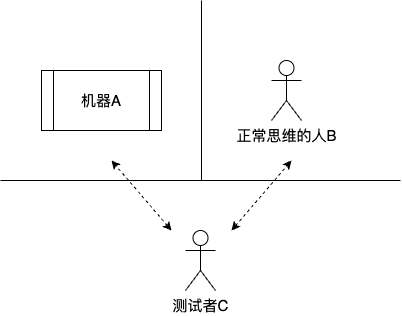

The diagram above was exported from draw.io. Its source (the exported page's mxGraphModel, read from the mxfile embedded in the PNG):
<mxGraphModel dx="954" dy="616" grid="1" gridSize="10" guides="1" tooltips="1" connect="1" arrows="1" fold="1" page="1" pageScale="1" pageWidth="827" pageHeight="1169" math="0" shadow="0">
  <root>
    <mxCell id="0" />
    <mxCell id="1" parent="0" />
    <mxCell id="5IMrLE4W32i9d4wmHKzR-1" value="正常思维的人B" style="shape=umlActor;verticalLabelPosition=bottom;verticalAlign=top;html=1;outlineConnect=0;fontSize=15;" parent="1" vertex="1">
      <mxGeometry x="470" y="140" width="30" height="60" as="geometry" />
    </mxCell>
    <mxCell id="5IMrLE4W32i9d4wmHKzR-2" value="" style="endArrow=none;html=1;rounded=0;fontSize=15;" parent="1" edge="1">
      <mxGeometry width="50" height="50" relative="1" as="geometry">
        <mxPoint x="199" y="260" as="sourcePoint" />
        <mxPoint x="599" y="260" as="targetPoint" />
      </mxGeometry>
    </mxCell>
    <mxCell id="5IMrLE4W32i9d4wmHKzR-3" value="" style="endArrow=none;html=1;rounded=0;fontSize=15;" parent="1" edge="1">
      <mxGeometry width="50" height="50" relative="1" as="geometry">
        <mxPoint x="400" y="260" as="sourcePoint" />
        <mxPoint x="400" y="80" as="targetPoint" />
      </mxGeometry>
    </mxCell>
    <mxCell id="5IMrLE4W32i9d4wmHKzR-4" value="测试者C" style="shape=umlActor;verticalLabelPosition=bottom;verticalAlign=top;html=1;outlineConnect=0;fontSize=15;" parent="1" vertex="1">
      <mxGeometry x="384" y="310" width="30" height="60" as="geometry" />
    </mxCell>
    <mxCell id="5IMrLE4W32i9d4wmHKzR-9" value="机器A" style="shape=process;whiteSpace=wrap;html=1;backgroundOutline=1;fontSize=15;" parent="1" vertex="1">
      <mxGeometry x="240" y="150" width="120" height="60" as="geometry" />
    </mxCell>
    <mxCell id="5IMrLE4W32i9d4wmHKzR-10" value="" style="endArrow=classic;startArrow=classic;html=1;rounded=0;dashed=1;fontSize=15;" parent="1" edge="1">
      <mxGeometry width="50" height="50" relative="1" as="geometry">
        <mxPoint x="430" y="310" as="sourcePoint" />
        <mxPoint x="490" y="240" as="targetPoint" />
      </mxGeometry>
    </mxCell>
    <mxCell id="5IMrLE4W32i9d4wmHKzR-11" value="" style="endArrow=classic;startArrow=classic;html=1;rounded=0;dashed=1;fontSize=15;" parent="1" edge="1">
      <mxGeometry width="50" height="50" relative="1" as="geometry">
        <mxPoint x="370" y="310" as="sourcePoint" />
        <mxPoint x="310" y="240" as="targetPoint" />
      </mxGeometry>
    </mxCell>
  </root>
</mxGraphModel>